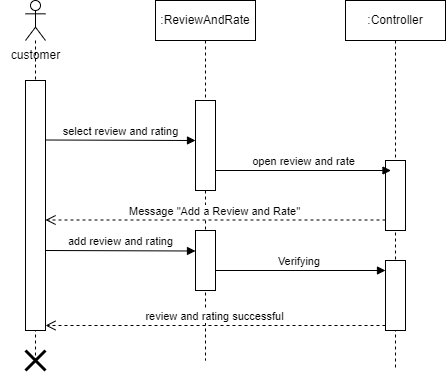

The diagram above was exported from draw.io. Its source (the exported page's mxGraphModel, read from the mxfile embedded in the PNG):
<mxGraphModel dx="1724" dy="484" grid="1" gridSize="10" guides="1" tooltips="1" connect="1" arrows="1" fold="1" page="1" pageScale="1" pageWidth="850" pageHeight="1100" math="0" shadow="0">
  <root>
    <mxCell id="0" />
    <mxCell id="1" parent="0" />
    <mxCell id="d14mMMvx574P3pr5j6pj-1" value="" style="shape=umlLifeline;perimeter=lifelinePerimeter;whiteSpace=wrap;html=1;container=1;dropTarget=0;collapsible=0;recursiveResize=0;outlineConnect=0;portConstraint=eastwest;newEdgeStyle={&quot;curved&quot;:0,&quot;rounded&quot;:0};participant=umlActor;" vertex="1" parent="1">
      <mxGeometry x="-445" y="590" width="20" height="360" as="geometry" />
    </mxCell>
    <mxCell id="d14mMMvx574P3pr5j6pj-2" value="" style="html=1;points=[[0,0,0,0,5],[0,1,0,0,-5],[1,0,0,0,5],[1,1,0,0,-5]];perimeter=orthogonalPerimeter;outlineConnect=0;targetShapes=umlLifeline;portConstraint=eastwest;newEdgeStyle={&quot;curved&quot;:0,&quot;rounded&quot;:0};" vertex="1" parent="d14mMMvx574P3pr5j6pj-1">
      <mxGeometry y="80" width="20" height="250" as="geometry" />
    </mxCell>
    <mxCell id="d14mMMvx574P3pr5j6pj-3" value=":ReviewAndRate" style="shape=umlLifeline;perimeter=lifelinePerimeter;whiteSpace=wrap;html=1;container=1;dropTarget=0;collapsible=0;recursiveResize=0;outlineConnect=0;portConstraint=eastwest;newEdgeStyle={&quot;curved&quot;:0,&quot;rounded&quot;:0};" vertex="1" parent="1">
      <mxGeometry x="-315" y="590" width="100" height="360" as="geometry" />
    </mxCell>
    <mxCell id="d14mMMvx574P3pr5j6pj-18" value="" style="html=1;points=[[0,0,0,0,5],[0,1,0,0,-5],[1,0,0,0,5],[1,1,0,0,-5]];perimeter=orthogonalPerimeter;outlineConnect=0;targetShapes=umlLifeline;portConstraint=eastwest;newEdgeStyle={&quot;curved&quot;:0,&quot;rounded&quot;:0};" vertex="1" parent="d14mMMvx574P3pr5j6pj-3">
      <mxGeometry x="40" y="230" width="20" height="60" as="geometry" />
    </mxCell>
    <mxCell id="d14mMMvx574P3pr5j6pj-4" value=":Controller" style="shape=umlLifeline;perimeter=lifelinePerimeter;whiteSpace=wrap;html=1;container=1;dropTarget=0;collapsible=0;recursiveResize=0;outlineConnect=0;portConstraint=eastwest;newEdgeStyle={&quot;curved&quot;:0,&quot;rounded&quot;:0};" vertex="1" parent="1">
      <mxGeometry x="-125" y="590" width="100" height="370" as="geometry" />
    </mxCell>
    <mxCell id="d14mMMvx574P3pr5j6pj-5" value="" style="html=1;points=[[0,0,0,0,5],[0,1,0,0,-5],[1,0,0,0,5],[1,1,0,0,-5]];perimeter=orthogonalPerimeter;outlineConnect=0;targetShapes=umlLifeline;portConstraint=eastwest;newEdgeStyle={&quot;curved&quot;:0,&quot;rounded&quot;:0};" vertex="1" parent="d14mMMvx574P3pr5j6pj-4">
      <mxGeometry x="40" y="160" width="20" height="70" as="geometry" />
    </mxCell>
    <mxCell id="d14mMMvx574P3pr5j6pj-21" value="" style="html=1;points=[[0,0,0,0,5],[0,1,0,0,-5],[1,0,0,0,5],[1,1,0,0,-5]];perimeter=orthogonalPerimeter;outlineConnect=0;targetShapes=umlLifeline;portConstraint=eastwest;newEdgeStyle={&quot;curved&quot;:0,&quot;rounded&quot;:0};" vertex="1" parent="d14mMMvx574P3pr5j6pj-4">
      <mxGeometry x="40" y="260" width="20" height="70" as="geometry" />
    </mxCell>
    <mxCell id="d14mMMvx574P3pr5j6pj-6" value="" style="html=1;points=[[0,0,0,0,5],[0,1,0,0,-5],[1,0,0,0,5],[1,1,0,0,-5]];perimeter=orthogonalPerimeter;outlineConnect=0;targetShapes=umlLifeline;portConstraint=eastwest;newEdgeStyle={&quot;curved&quot;:0,&quot;rounded&quot;:0};" vertex="1" parent="1">
      <mxGeometry x="-275" y="690" width="20" height="90" as="geometry" />
    </mxCell>
    <mxCell id="d14mMMvx574P3pr5j6pj-7" value="select review and rating" style="html=1;verticalAlign=bottom;endArrow=block;curved=0;rounded=0;" edge="1" parent="1">
      <mxGeometry width="80" relative="1" as="geometry">
        <mxPoint x="-425" y="729.5" as="sourcePoint" />
        <mxPoint x="-275" y="730" as="targetPoint" />
        <mxPoint as="offset" />
      </mxGeometry>
    </mxCell>
    <mxCell id="d14mMMvx574P3pr5j6pj-8" value="open review and rate" style="html=1;verticalAlign=bottom;endArrow=block;curved=0;rounded=0;" edge="1" parent="1">
      <mxGeometry x="0.0028" width="80" relative="1" as="geometry">
        <mxPoint x="-255" y="760" as="sourcePoint" />
        <mxPoint x="-79.5" y="760" as="targetPoint" />
        <mxPoint as="offset" />
      </mxGeometry>
    </mxCell>
    <mxCell id="d14mMMvx574P3pr5j6pj-10" value="Message &quot;Add a Review and Rate&quot;" style="html=1;verticalAlign=bottom;endArrow=open;dashed=1;endSize=8;curved=0;rounded=0;" edge="1" parent="1" source="d14mMMvx574P3pr5j6pj-5">
      <mxGeometry relative="1" as="geometry">
        <mxPoint x="-275" y="809.5" as="sourcePoint" />
        <mxPoint x="-425" y="809.5" as="targetPoint" />
        <mxPoint as="offset" />
      </mxGeometry>
    </mxCell>
    <mxCell id="d14mMMvx574P3pr5j6pj-16" value="review and rating successful" style="html=1;verticalAlign=bottom;endArrow=open;dashed=1;endSize=8;curved=0;rounded=0;exitX=0;exitY=1;exitDx=0;exitDy=-5;exitPerimeter=0;" edge="1" parent="1" target="d14mMMvx574P3pr5j6pj-2" source="d14mMMvx574P3pr5j6pj-21">
      <mxGeometry relative="1" as="geometry">
        <mxPoint x="-285" y="909" as="sourcePoint" />
        <mxPoint x="-365" y="909" as="targetPoint" />
      </mxGeometry>
    </mxCell>
    <mxCell id="d14mMMvx574P3pr5j6pj-17" value="customer" style="text;html=1;align=center;verticalAlign=middle;resizable=0;points=[];autosize=1;strokeColor=none;fillColor=none;" vertex="1" parent="1">
      <mxGeometry x="-470" y="630" width="70" height="30" as="geometry" />
    </mxCell>
    <mxCell id="d14mMMvx574P3pr5j6pj-19" value="add review and rating" style="html=1;verticalAlign=bottom;endArrow=block;curved=0;rounded=0;" edge="1" parent="1">
      <mxGeometry width="80" relative="1" as="geometry">
        <mxPoint x="-425" y="840" as="sourcePoint" />
        <mxPoint x="-275" y="840.5" as="targetPoint" />
        <mxPoint as="offset" />
      </mxGeometry>
    </mxCell>
    <mxCell id="d14mMMvx574P3pr5j6pj-20" value="Verifying&amp;nbsp;" style="html=1;verticalAlign=bottom;endArrow=block;curved=0;rounded=0;" edge="1" parent="1" target="d14mMMvx574P3pr5j6pj-21">
      <mxGeometry width="80" relative="1" as="geometry">
        <mxPoint x="-255" y="860" as="sourcePoint" />
        <mxPoint x="-105" y="860.5" as="targetPoint" />
        <mxPoint as="offset" />
      </mxGeometry>
    </mxCell>
    <mxCell id="d14mMMvx574P3pr5j6pj-22" value="" style="shape=umlDestroy;whiteSpace=wrap;html=1;strokeWidth=3;targetShapes=umlLifeline;" vertex="1" parent="1">
      <mxGeometry x="-445" y="940" width="20" height="20" as="geometry" />
    </mxCell>
  </root>
</mxGraphModel>